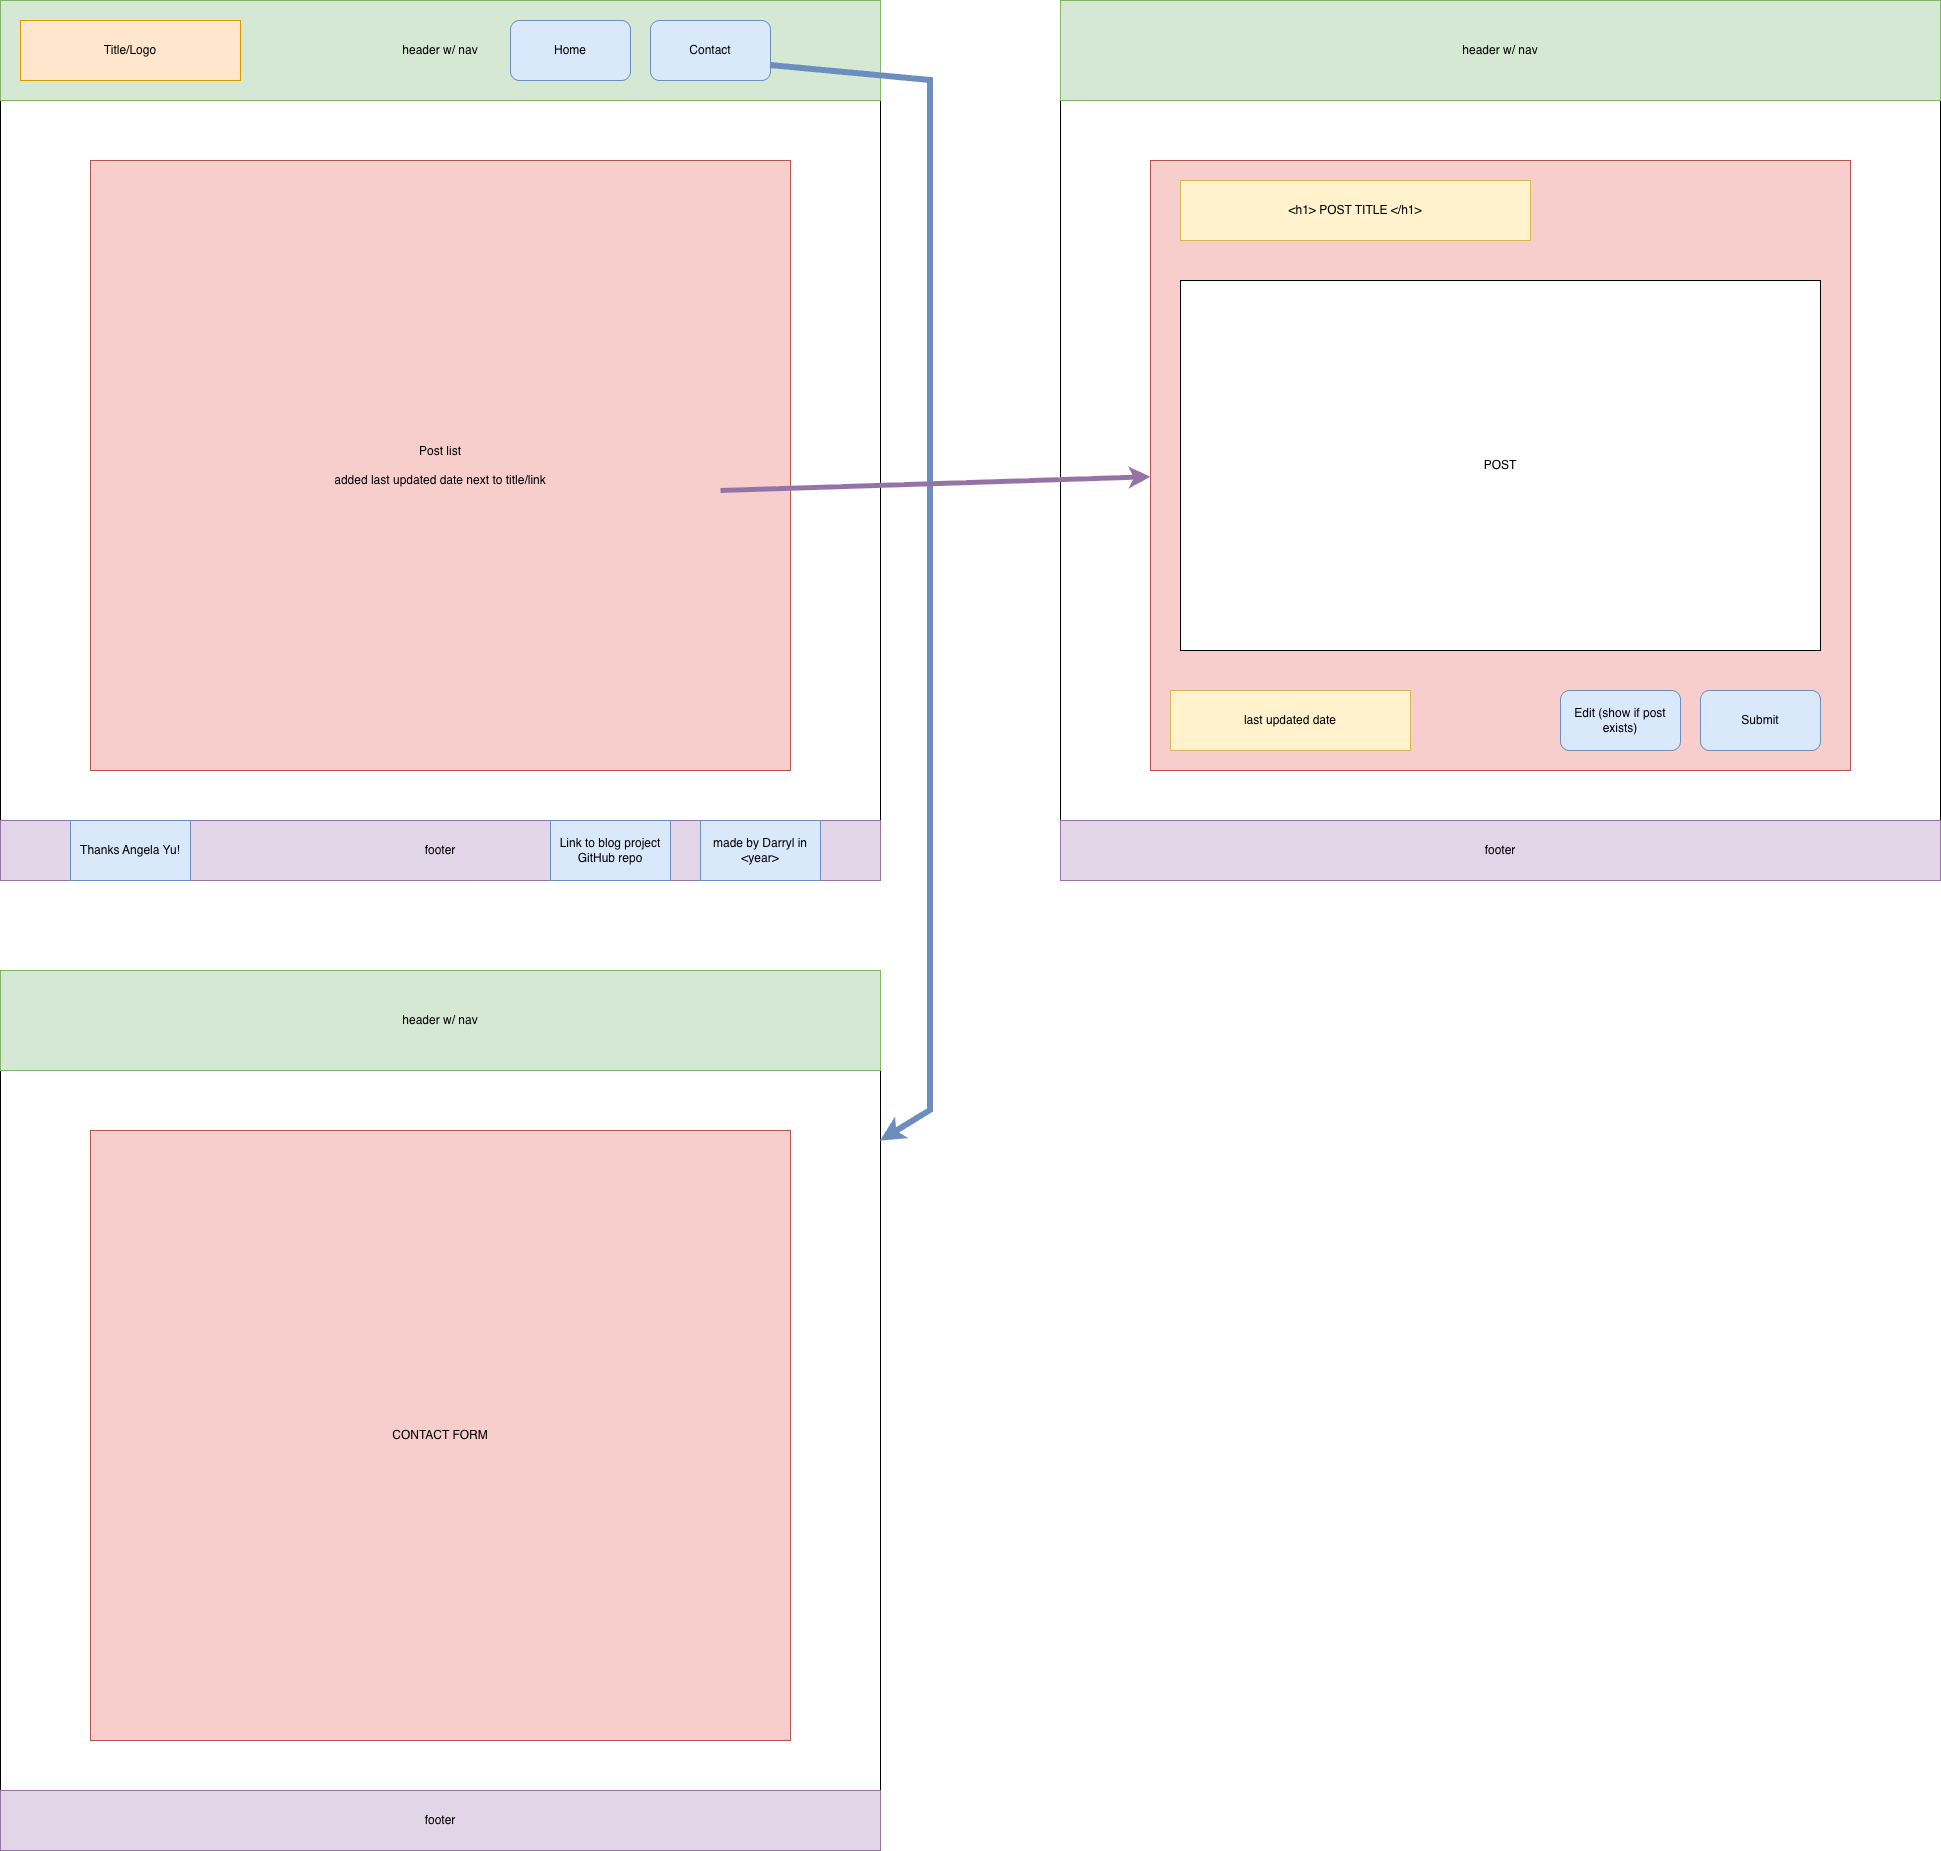

The diagram above was exported from draw.io. Its source (the exported page's mxGraphModel, read from the mxfile embedded in the PNG):
<mxGraphModel dx="2474" dy="1353" grid="1" gridSize="10" guides="1" tooltips="1" connect="1" arrows="1" fold="1" page="1" pageScale="1" pageWidth="850" pageHeight="1100" math="0" shadow="0">
  <root>
    <mxCell id="0" />
    <mxCell id="1" parent="0" />
    <mxCell id="2" parent="1" style="whiteSpace=wrap;html=1;aspect=fixed;" value="" vertex="1">
      <mxGeometry height="880" width="880" x="80" y="80" as="geometry" />
    </mxCell>
    <mxCell id="9" parent="1" style="rounded=0;whiteSpace=wrap;html=1;fillColor=#d5e8d4;strokeColor=#82b366;" value="header w/ nav" vertex="1">
      <mxGeometry height="100" width="880" x="80" y="80" as="geometry" />
    </mxCell>
    <mxCell id="3" parent="1" style="rounded=0;whiteSpace=wrap;html=1;fillColor=#ffe6cc;strokeColor=#d79b00;" value="Title/Logo" vertex="1">
      <mxGeometry height="60" width="220" x="100" y="100" as="geometry" />
    </mxCell>
    <mxCell id="4" parent="1" style="rounded=1;whiteSpace=wrap;html=1;fillColor=#dae8fc;strokeColor=#6c8ebf;" value="Home" vertex="1">
      <mxGeometry height="60" width="120" x="590" y="100" as="geometry" />
    </mxCell>
    <mxCell id="8" parent="1" style="rounded=1;whiteSpace=wrap;html=1;fillColor=#dae8fc;strokeColor=#6c8ebf;" value="Contact" vertex="1">
      <mxGeometry height="60" width="120" x="730" y="100" as="geometry" />
    </mxCell>
    <mxCell id="10" parent="1" style="rounded=0;whiteSpace=wrap;html=1;fillColor=#e1d5e7;strokeColor=#9673a6;" value="footer" vertex="1">
      <mxGeometry height="60" width="880" x="80" y="900" as="geometry" />
    </mxCell>
    <mxCell id="11" parent="1" style="rounded=0;whiteSpace=wrap;html=1;fillColor=#dae8fc;strokeColor=#6c8ebf;" value="made by Darryl in &amp;lt;year&amp;gt;" vertex="1">
      <mxGeometry height="60" width="120" x="780" y="900" as="geometry" />
    </mxCell>
    <mxCell id="12" parent="1" style="rounded=0;whiteSpace=wrap;html=1;fillColor=#dae8fc;strokeColor=#6c8ebf;" value="Thanks Angela Yu!" vertex="1">
      <mxGeometry height="60" width="120" x="150" y="900" as="geometry" />
    </mxCell>
    <mxCell id="13" parent="1" style="rounded=0;whiteSpace=wrap;html=1;fillColor=#dae8fc;strokeColor=#6c8ebf;" value="Link to blog project GitHub repo" vertex="1">
      <mxGeometry height="60" width="120" x="630" y="900" as="geometry" />
    </mxCell>
    <mxCell id="14" parent="1" style="rounded=0;whiteSpace=wrap;html=1;fillColor=#f8cecc;strokeColor=#b85450;" value="Post list&lt;div&gt;&lt;br&gt;&lt;/div&gt;&lt;div&gt;added last updated date next to title/link&lt;/div&gt;" vertex="1">
      <mxGeometry height="610" width="700" x="170" y="240" as="geometry" />
    </mxCell>
    <mxCell id="16" parent="1" style="whiteSpace=wrap;html=1;aspect=fixed;" value="" vertex="1">
      <mxGeometry height="880" width="880" x="80" y="1050" as="geometry" />
    </mxCell>
    <mxCell id="17" parent="1" style="rounded=0;whiteSpace=wrap;html=1;fillColor=#d5e8d4;strokeColor=#82b366;" value="header w/ nav" vertex="1">
      <mxGeometry height="100" width="880" x="80" y="1050" as="geometry" />
    </mxCell>
    <mxCell id="21" parent="1" style="rounded=0;whiteSpace=wrap;html=1;fillColor=#e1d5e7;strokeColor=#9673a6;" value="footer" vertex="1">
      <mxGeometry height="60" width="880" x="80" y="1870" as="geometry" />
    </mxCell>
    <mxCell id="25" parent="1" style="rounded=0;whiteSpace=wrap;html=1;fillColor=#f8cecc;strokeColor=#b85450;" value="CONTACT FORM" vertex="1">
      <mxGeometry height="610" width="700" x="170" y="1210" as="geometry" />
    </mxCell>
    <mxCell id="26" parent="1" style="whiteSpace=wrap;html=1;aspect=fixed;" value="" vertex="1">
      <mxGeometry height="880" width="880" x="1140" y="80" as="geometry" />
    </mxCell>
    <mxCell id="27" parent="1" style="rounded=0;whiteSpace=wrap;html=1;fillColor=#d5e8d4;strokeColor=#82b366;" value="header w/ nav" vertex="1">
      <mxGeometry height="100" width="880" x="1140" y="80" as="geometry" />
    </mxCell>
    <mxCell id="28" parent="1" style="rounded=0;whiteSpace=wrap;html=1;fillColor=#e1d5e7;strokeColor=#9673a6;" value="footer" vertex="1">
      <mxGeometry height="60" width="880" x="1140" y="900" as="geometry" />
    </mxCell>
    <mxCell id="29" parent="1" style="rounded=0;whiteSpace=wrap;html=1;fillColor=#f8cecc;strokeColor=#b85450;" value="" vertex="1">
      <mxGeometry height="610" width="700" x="1230" y="240" as="geometry" />
    </mxCell>
    <mxCell id="30" edge="1" parent="1" source="8" style="endArrow=classic;html=1;rounded=0;exitX=1;exitY=0.75;exitDx=0;exitDy=0;fillColor=#dae8fc;strokeColor=#6c8ebf;strokeWidth=6;" target="16" value="">
      <mxGeometry height="50" relative="1" width="50" as="geometry">
        <Array as="points">
          <mxPoint x="1010" y="160" />
          <mxPoint x="1010" y="1190" />
        </Array>
        <mxPoint x="1600" y="810" as="sourcePoint" />
        <mxPoint x="1010" y="1300" as="targetPoint" />
      </mxGeometry>
    </mxCell>
    <mxCell id="31" edge="1" parent="1" style="endArrow=classic;html=1;rounded=0;strokeWidth=5;fillColor=#e1d5e7;strokeColor=#9673a6;" target="29" value="">
      <mxGeometry height="50" relative="1" width="50" as="geometry">
        <mxPoint x="800" y="570" as="sourcePoint" />
        <mxPoint x="850" y="520" as="targetPoint" />
      </mxGeometry>
    </mxCell>
    <mxCell id="32" parent="1" style="rounded=0;whiteSpace=wrap;html=1;fillColor=#fff2cc;strokeColor=#d6b656;" value="&amp;lt;h1&amp;gt; POST TITLE &amp;lt;/h1&amp;gt;" vertex="1">
      <mxGeometry height="60" width="350" x="1260" y="260" as="geometry" />
    </mxCell>
    <mxCell id="33" parent="1" style="rounded=0;whiteSpace=wrap;html=1;fillColor=#fff2cc;strokeColor=#d6b656;" value="last updated date" vertex="1">
      <mxGeometry height="60" width="240" x="1250" y="770" as="geometry" />
    </mxCell>
    <mxCell id="34" parent="1" style="rounded=1;whiteSpace=wrap;html=1;fillColor=#dae8fc;strokeColor=#6c8ebf;" value="Submit" vertex="1">
      <mxGeometry height="60" width="120" x="1780" y="770" as="geometry" />
    </mxCell>
    <mxCell id="35" parent="1" style="rounded=1;whiteSpace=wrap;html=1;fillColor=#dae8fc;strokeColor=#6c8ebf;" value="Edit (show if post exists)" vertex="1">
      <mxGeometry height="60" width="120" x="1640" y="770" as="geometry" />
    </mxCell>
    <mxCell id="37" parent="1" style="rounded=0;whiteSpace=wrap;html=1;" value="POST" vertex="1">
      <mxGeometry height="370" width="640" x="1260" y="360" as="geometry" />
    </mxCell>
  </root>
</mxGraphModel>